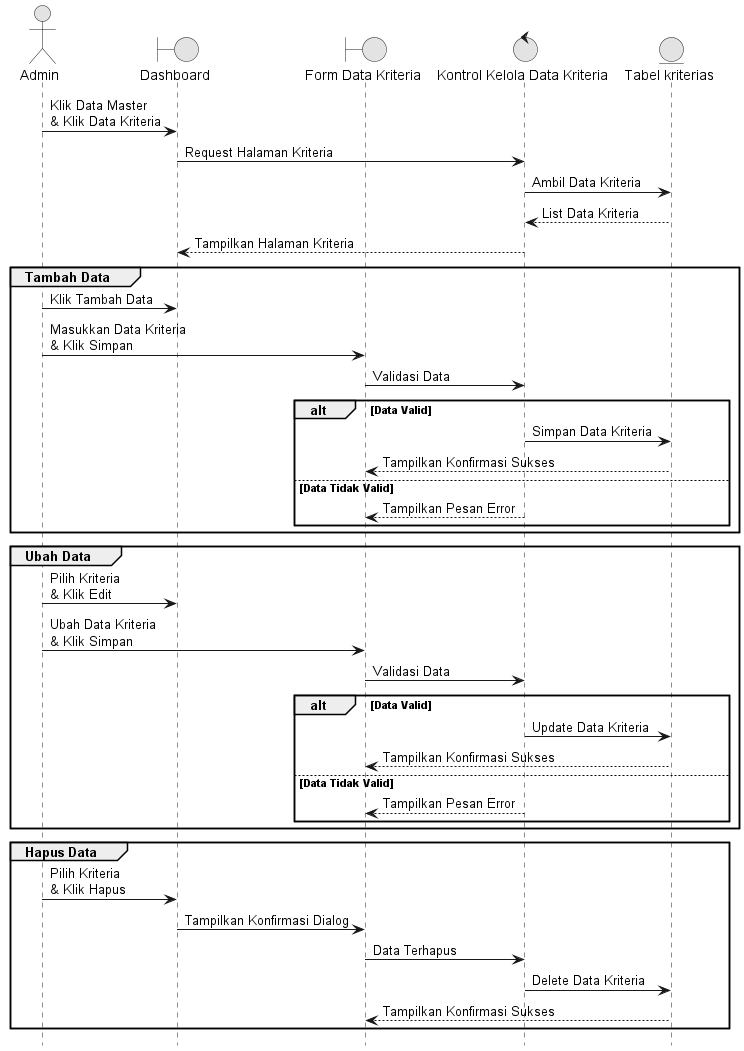

The diagram above was rendered by PlantUML. Its source (embedded in the PNG):
@startuml
skinparam monochrome true
skinparam shadowing false
hide footbox

actor Admin
boundary Dashboard
boundary "Form Data Kriteria" as Form
control "Kontrol Kelola Data Kriteria" as Controller
entity "Tabel kriterias" as Table

Admin -> Dashboard : Klik Data Master\n& Klik Data Kriteria
Dashboard -> Controller : Request Halaman Kriteria
Controller -> Table : Ambil Data Kriteria
Table --> Controller : List Data Kriteria
Controller --> Dashboard : Tampilkan Halaman Kriteria

group Tambah Data
    Admin -> Dashboard : Klik Tambah Data
    Admin -> Form : Masukkan Data Kriteria\n& Klik Simpan
    Form -> Controller : Validasi Data
    alt Data Valid
        Controller -> Table : Simpan Data Kriteria
        Table --> Form : Tampilkan Konfirmasi Sukses
    else Data Tidak Valid
        Controller --> Form : Tampilkan Pesan Error
    end
end

group Ubah Data
    Admin -> Dashboard : Pilih Kriteria\n& Klik Edit
    Admin -> Form : Ubah Data Kriteria\n& Klik Simpan
    Form -> Controller : Validasi Data
    alt Data Valid
        Controller -> Table : Update Data Kriteria
        Table --> Form : Tampilkan Konfirmasi Sukses
    else Data Tidak Valid
        Controller --> Form : Tampilkan Pesan Error
    end
end

group Hapus Data
    Admin -> Dashboard : Pilih Kriteria\n& Klik Hapus
    Dashboard -> Form : Tampilkan Konfirmasi Dialog
    Form -> Controller : Data Terhapus
    Controller -> Table : Delete Data Kriteria
    Table --> Form : Tampilkan Konfirmasi Sukses
end
@endum